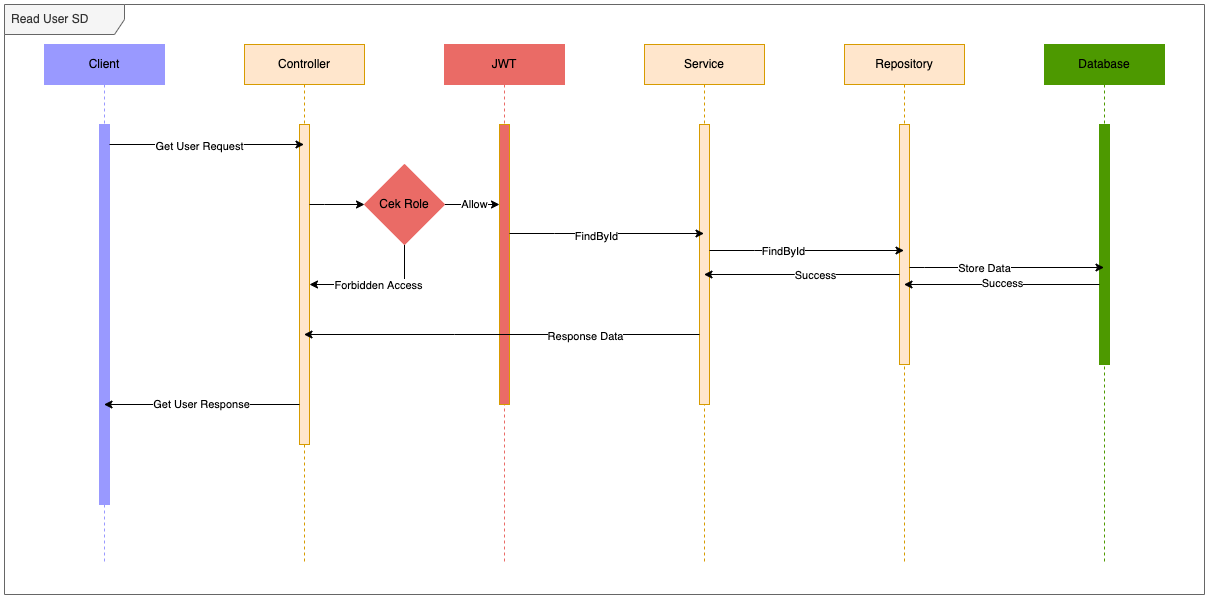

The diagram above was exported from draw.io. Its source (the exported page's mxGraphModel, read from the mxfile embedded in the PNG):
<mxGraphModel dx="2754" dy="1381" grid="1" gridSize="10" guides="1" tooltips="1" connect="1" arrows="1" fold="1" page="1" pageScale="1" pageWidth="827" pageHeight="1169" math="0" shadow="0">
  <root>
    <mxCell id="DPrfQns170s76DJxCnuI-0" />
    <mxCell id="DPrfQns170s76DJxCnuI-1" parent="DPrfQns170s76DJxCnuI-0" />
    <mxCell id="DPrfQns170s76DJxCnuI-2" value="Client" style="shape=umlLifeline;perimeter=lifelinePerimeter;whiteSpace=wrap;html=1;container=1;collapsible=0;recursiveResize=0;outlineConnect=0;fillColor=#9999FF;strokeColor=#9999FF;" vertex="1" parent="DPrfQns170s76DJxCnuI-1">
      <mxGeometry x="120" y="80" width="120" height="520" as="geometry" />
    </mxCell>
    <mxCell id="DPrfQns170s76DJxCnuI-3" value="" style="html=1;points=[];perimeter=orthogonalPerimeter;fillColor=#9999FF;strokeColor=#9999FF;" vertex="1" parent="DPrfQns170s76DJxCnuI-2">
      <mxGeometry x="55" y="80" width="10" height="380" as="geometry" />
    </mxCell>
    <mxCell id="DPrfQns170s76DJxCnuI-4" value="Read User SD" style="shape=umlFrame;whiteSpace=wrap;html=1;width=120;height=30;boundedLbl=1;verticalAlign=middle;align=left;spacingLeft=5;fillColor=#f5f5f5;fontColor=#333333;strokeColor=#666666;" vertex="1" parent="DPrfQns170s76DJxCnuI-1">
      <mxGeometry x="80" y="40" width="1200" height="590" as="geometry" />
    </mxCell>
    <mxCell id="DPrfQns170s76DJxCnuI-5" value="Controller" style="shape=umlLifeline;perimeter=lifelinePerimeter;whiteSpace=wrap;html=1;container=1;collapsible=0;recursiveResize=0;outlineConnect=0;fillColor=#ffe6cc;strokeColor=#d79b00;" vertex="1" parent="DPrfQns170s76DJxCnuI-1">
      <mxGeometry x="320" y="80" width="120" height="520" as="geometry" />
    </mxCell>
    <mxCell id="DPrfQns170s76DJxCnuI-6" value="" style="html=1;points=[];perimeter=orthogonalPerimeter;fillColor=#ffe6cc;strokeColor=#d79b00;" vertex="1" parent="DPrfQns170s76DJxCnuI-5">
      <mxGeometry x="55" y="80" width="10" height="320" as="geometry" />
    </mxCell>
    <mxCell id="DPrfQns170s76DJxCnuI-9" value="Service" style="shape=umlLifeline;perimeter=lifelinePerimeter;whiteSpace=wrap;html=1;container=1;collapsible=0;recursiveResize=0;outlineConnect=0;fillColor=#ffe6cc;strokeColor=#d79b00;" vertex="1" parent="DPrfQns170s76DJxCnuI-1">
      <mxGeometry x="720" y="80" width="120" height="520" as="geometry" />
    </mxCell>
    <mxCell id="DPrfQns170s76DJxCnuI-10" value="" style="html=1;points=[];perimeter=orthogonalPerimeter;fillColor=#ffe6cc;strokeColor=#d79b00;" vertex="1" parent="DPrfQns170s76DJxCnuI-9">
      <mxGeometry x="55" y="80" width="10" height="280" as="geometry" />
    </mxCell>
    <mxCell id="DPrfQns170s76DJxCnuI-11" value="Repository" style="shape=umlLifeline;perimeter=lifelinePerimeter;whiteSpace=wrap;html=1;container=1;collapsible=0;recursiveResize=0;outlineConnect=0;fillColor=#ffe6cc;strokeColor=#d79b00;" vertex="1" parent="DPrfQns170s76DJxCnuI-1">
      <mxGeometry x="920" y="80" width="120" height="520" as="geometry" />
    </mxCell>
    <mxCell id="DPrfQns170s76DJxCnuI-12" value="" style="html=1;points=[];perimeter=orthogonalPerimeter;fillColor=#ffe6cc;strokeColor=#d79b00;" vertex="1" parent="DPrfQns170s76DJxCnuI-11">
      <mxGeometry x="55" y="80" width="10" height="240" as="geometry" />
    </mxCell>
    <mxCell id="DPrfQns170s76DJxCnuI-13" value="Database" style="shape=umlLifeline;perimeter=lifelinePerimeter;whiteSpace=wrap;html=1;container=1;collapsible=0;recursiveResize=0;outlineConnect=0;fillColor=#4D9900;strokeColor=#4D9900;" vertex="1" parent="DPrfQns170s76DJxCnuI-1">
      <mxGeometry x="1120" y="80" width="120" height="520" as="geometry" />
    </mxCell>
    <mxCell id="DPrfQns170s76DJxCnuI-14" value="" style="html=1;points=[];perimeter=orthogonalPerimeter;fillColor=#4D9900;strokeColor=#4D9900;" vertex="1" parent="DPrfQns170s76DJxCnuI-13">
      <mxGeometry x="55" y="80" width="10" height="240" as="geometry" />
    </mxCell>
    <mxCell id="DPrfQns170s76DJxCnuI-15" value="JWT" style="shape=umlLifeline;perimeter=lifelinePerimeter;whiteSpace=wrap;html=1;container=1;collapsible=0;recursiveResize=0;outlineConnect=0;fillColor=#EA6B66;strokeColor=#EA6B66;" vertex="1" parent="DPrfQns170s76DJxCnuI-1">
      <mxGeometry x="520" y="80" width="120" height="520" as="geometry" />
    </mxCell>
    <mxCell id="DPrfQns170s76DJxCnuI-16" value="" style="html=1;points=[];perimeter=orthogonalPerimeter;fillColor=#EA6B66;strokeColor=#d79b00;" vertex="1" parent="DPrfQns170s76DJxCnuI-15">
      <mxGeometry x="55" y="80" width="10" height="280" as="geometry" />
    </mxCell>
    <mxCell id="DPrfQns170s76DJxCnuI-17" style="edgeStyle=orthogonalEdgeStyle;rounded=0;orthogonalLoop=1;jettySize=auto;html=1;" edge="1" parent="DPrfQns170s76DJxCnuI-1" source="DPrfQns170s76DJxCnuI-3" target="DPrfQns170s76DJxCnuI-5">
      <mxGeometry relative="1" as="geometry">
        <Array as="points">
          <mxPoint x="240" y="180" />
          <mxPoint x="240" y="180" />
        </Array>
      </mxGeometry>
    </mxCell>
    <mxCell id="DPrfQns170s76DJxCnuI-18" value="Get User Request" style="edgeLabel;html=1;align=center;verticalAlign=middle;resizable=0;points=[];" vertex="1" connectable="0" parent="DPrfQns170s76DJxCnuI-17">
      <mxGeometry x="-0.0848" y="-1" relative="1" as="geometry">
        <mxPoint as="offset" />
      </mxGeometry>
    </mxCell>
    <mxCell id="DPrfQns170s76DJxCnuI-19" value="Get User Response" style="edgeStyle=orthogonalEdgeStyle;rounded=0;orthogonalLoop=1;jettySize=auto;html=1;" edge="1" parent="DPrfQns170s76DJxCnuI-1" source="DPrfQns170s76DJxCnuI-6" target="DPrfQns170s76DJxCnuI-2">
      <mxGeometry relative="1" as="geometry">
        <Array as="points">
          <mxPoint x="250" y="440" />
          <mxPoint x="250" y="440" />
        </Array>
      </mxGeometry>
    </mxCell>
    <mxCell id="DPrfQns170s76DJxCnuI-23" style="edgeStyle=orthogonalEdgeStyle;rounded=0;orthogonalLoop=1;jettySize=auto;html=1;" edge="1" parent="DPrfQns170s76DJxCnuI-1">
      <mxGeometry relative="1" as="geometry">
        <mxPoint x="585" y="269" as="sourcePoint" />
        <mxPoint x="779.5" y="269" as="targetPoint" />
        <Array as="points">
          <mxPoint x="630" y="269" />
          <mxPoint x="630" y="269" />
        </Array>
      </mxGeometry>
    </mxCell>
    <mxCell id="DPrfQns170s76DJxCnuI-24" value="FindById" style="edgeLabel;html=1;align=center;verticalAlign=middle;resizable=0;points=[];" vertex="1" connectable="0" parent="DPrfQns170s76DJxCnuI-23">
      <mxGeometry x="-0.1157" y="-2" relative="1" as="geometry">
        <mxPoint as="offset" />
      </mxGeometry>
    </mxCell>
    <mxCell id="DPrfQns170s76DJxCnuI-25" style="edgeStyle=orthogonalEdgeStyle;rounded=0;orthogonalLoop=1;jettySize=auto;html=1;" edge="1" parent="DPrfQns170s76DJxCnuI-1">
      <mxGeometry relative="1" as="geometry">
        <mxPoint x="785" y="286" as="sourcePoint" />
        <mxPoint x="979.5" y="286" as="targetPoint" />
        <Array as="points">
          <mxPoint x="830" y="286" />
          <mxPoint x="830" y="286" />
        </Array>
      </mxGeometry>
    </mxCell>
    <mxCell id="DPrfQns170s76DJxCnuI-26" value="FindById" style="edgeLabel;html=1;align=center;verticalAlign=middle;resizable=0;points=[];" vertex="1" connectable="0" parent="DPrfQns170s76DJxCnuI-25">
      <mxGeometry x="-0.2494" relative="1" as="geometry">
        <mxPoint as="offset" />
      </mxGeometry>
    </mxCell>
    <mxCell id="DPrfQns170s76DJxCnuI-27" style="edgeStyle=orthogonalEdgeStyle;rounded=0;orthogonalLoop=1;jettySize=auto;html=1;" edge="1" parent="DPrfQns170s76DJxCnuI-1">
      <mxGeometry relative="1" as="geometry">
        <mxPoint x="985" y="303" as="sourcePoint" />
        <mxPoint x="1179.5" y="303" as="targetPoint" />
        <Array as="points">
          <mxPoint x="1000" y="303" />
          <mxPoint x="1000" y="303" />
        </Array>
      </mxGeometry>
    </mxCell>
    <mxCell id="DPrfQns170s76DJxCnuI-28" value="Store Data" style="edgeLabel;html=1;align=center;verticalAlign=middle;resizable=0;points=[];" vertex="1" connectable="0" parent="DPrfQns170s76DJxCnuI-27">
      <mxGeometry x="-0.2391" relative="1" as="geometry">
        <mxPoint as="offset" />
      </mxGeometry>
    </mxCell>
    <mxCell id="DPrfQns170s76DJxCnuI-29" style="edgeStyle=orthogonalEdgeStyle;rounded=0;orthogonalLoop=1;jettySize=auto;html=1;" edge="1" parent="DPrfQns170s76DJxCnuI-1" source="DPrfQns170s76DJxCnuI-14" target="DPrfQns170s76DJxCnuI-11">
      <mxGeometry relative="1" as="geometry">
        <Array as="points">
          <mxPoint x="1060" y="320" />
          <mxPoint x="1060" y="320" />
        </Array>
      </mxGeometry>
    </mxCell>
    <mxCell id="DPrfQns170s76DJxCnuI-30" value="Success" style="edgeLabel;html=1;align=center;verticalAlign=middle;resizable=0;points=[];" vertex="1" connectable="0" parent="DPrfQns170s76DJxCnuI-29">
      <mxGeometry x="0.0026" y="-2" relative="1" as="geometry">
        <mxPoint as="offset" />
      </mxGeometry>
    </mxCell>
    <mxCell id="DPrfQns170s76DJxCnuI-31" style="edgeStyle=orthogonalEdgeStyle;rounded=0;orthogonalLoop=1;jettySize=auto;html=1;" edge="1" parent="DPrfQns170s76DJxCnuI-1" source="DPrfQns170s76DJxCnuI-12" target="DPrfQns170s76DJxCnuI-9">
      <mxGeometry relative="1" as="geometry">
        <Array as="points">
          <mxPoint x="870" y="310" />
          <mxPoint x="870" y="310" />
        </Array>
      </mxGeometry>
    </mxCell>
    <mxCell id="DPrfQns170s76DJxCnuI-32" value="Success" style="edgeLabel;html=1;align=center;verticalAlign=middle;resizable=0;points=[];" vertex="1" connectable="0" parent="DPrfQns170s76DJxCnuI-31">
      <mxGeometry x="-0.1304" relative="1" as="geometry">
        <mxPoint as="offset" />
      </mxGeometry>
    </mxCell>
    <mxCell id="DPrfQns170s76DJxCnuI-33" style="edgeStyle=orthogonalEdgeStyle;rounded=0;orthogonalLoop=1;jettySize=auto;html=1;" edge="1" parent="DPrfQns170s76DJxCnuI-1" source="DPrfQns170s76DJxCnuI-10" target="DPrfQns170s76DJxCnuI-5">
      <mxGeometry relative="1" as="geometry">
        <Array as="points">
          <mxPoint x="530" y="370" />
          <mxPoint x="530" y="370" />
        </Array>
      </mxGeometry>
    </mxCell>
    <mxCell id="DPrfQns170s76DJxCnuI-34" value="Response Data" style="edgeLabel;html=1;align=center;verticalAlign=middle;resizable=0;points=[];" vertex="1" connectable="0" parent="DPrfQns170s76DJxCnuI-33">
      <mxGeometry x="0.1783" y="1" relative="1" as="geometry">
        <mxPoint x="118" as="offset" />
      </mxGeometry>
    </mxCell>
    <mxCell id="Y-m9dnJvKleyLVb-qC0H-2" value="" style="edgeStyle=orthogonalEdgeStyle;rounded=0;orthogonalLoop=1;jettySize=auto;html=1;" edge="1" parent="DPrfQns170s76DJxCnuI-1" source="Y-m9dnJvKleyLVb-qC0H-0" target="DPrfQns170s76DJxCnuI-16">
      <mxGeometry relative="1" as="geometry">
        <Array as="points">
          <mxPoint x="560" y="240" />
          <mxPoint x="560" y="240" />
        </Array>
      </mxGeometry>
    </mxCell>
    <mxCell id="Y-m9dnJvKleyLVb-qC0H-5" value="Allow" style="edgeLabel;html=1;align=center;verticalAlign=middle;resizable=0;points=[];" vertex="1" connectable="0" parent="Y-m9dnJvKleyLVb-qC0H-2">
      <mxGeometry x="0.0545" y="1" relative="1" as="geometry">
        <mxPoint as="offset" />
      </mxGeometry>
    </mxCell>
    <mxCell id="Y-m9dnJvKleyLVb-qC0H-3" style="edgeStyle=orthogonalEdgeStyle;rounded=0;orthogonalLoop=1;jettySize=auto;html=1;" edge="1" parent="DPrfQns170s76DJxCnuI-1" source="Y-m9dnJvKleyLVb-qC0H-0" target="DPrfQns170s76DJxCnuI-6">
      <mxGeometry relative="1" as="geometry">
        <Array as="points">
          <mxPoint x="480" y="320" />
        </Array>
      </mxGeometry>
    </mxCell>
    <mxCell id="Y-m9dnJvKleyLVb-qC0H-4" value="Forbidden Access" style="edgeLabel;html=1;align=center;verticalAlign=middle;resizable=0;points=[];" vertex="1" connectable="0" parent="Y-m9dnJvKleyLVb-qC0H-3">
      <mxGeometry x="-0.0074" relative="1" as="geometry">
        <mxPoint as="offset" />
      </mxGeometry>
    </mxCell>
    <mxCell id="Y-m9dnJvKleyLVb-qC0H-0" value="Cek Role" style="rhombus;whiteSpace=wrap;html=1;strokeColor=#EA6B66;fillColor=#EA6B66;" vertex="1" parent="DPrfQns170s76DJxCnuI-1">
      <mxGeometry x="440" y="200" width="80" height="80" as="geometry" />
    </mxCell>
    <mxCell id="Y-m9dnJvKleyLVb-qC0H-1" style="edgeStyle=orthogonalEdgeStyle;rounded=0;orthogonalLoop=1;jettySize=auto;html=1;entryX=0;entryY=0.5;entryDx=0;entryDy=0;" edge="1" parent="DPrfQns170s76DJxCnuI-1" source="DPrfQns170s76DJxCnuI-6" target="Y-m9dnJvKleyLVb-qC0H-0">
      <mxGeometry relative="1" as="geometry">
        <Array as="points">
          <mxPoint x="400" y="240" />
          <mxPoint x="400" y="240" />
        </Array>
      </mxGeometry>
    </mxCell>
  </root>
</mxGraphModel>